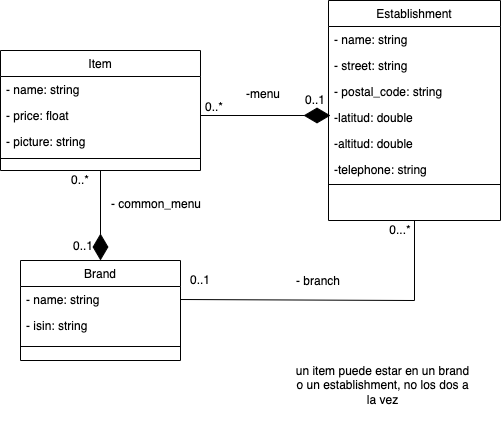

The diagram above was exported from draw.io. Its source (the exported page's mxGraphModel, read from the mxfile embedded in the PNG):
<mxGraphModel dx="848" dy="1046" grid="1" gridSize="10" guides="1" tooltips="1" connect="1" arrows="1" fold="1" page="1" pageScale="1" pageWidth="827" pageHeight="1169" math="0" shadow="0">
  <root>
    <mxCell id="WIyWlLk6GJQsqaUBKTNV-0" />
    <mxCell id="WIyWlLk6GJQsqaUBKTNV-1" parent="WIyWlLk6GJQsqaUBKTNV-0" />
    <mxCell id="zkfFHV4jXpPFQw0GAbJ--0" value="Item" style="swimlane;fontStyle=0;align=center;verticalAlign=top;childLayout=stackLayout;horizontal=1;startSize=26;horizontalStack=0;resizeParent=1;resizeLast=0;collapsible=1;marginBottom=0;rounded=0;shadow=0;strokeWidth=1;" parent="WIyWlLk6GJQsqaUBKTNV-1" vertex="1">
      <mxGeometry x="180" y="130" width="200" height="120" as="geometry">
        <mxRectangle x="230" y="140" width="160" height="26" as="alternateBounds" />
      </mxGeometry>
    </mxCell>
    <mxCell id="zkfFHV4jXpPFQw0GAbJ--1" value="- name: string" style="text;align=left;verticalAlign=top;spacingLeft=4;spacingRight=4;overflow=hidden;rotatable=0;points=[[0,0.5],[1,0.5]];portConstraint=eastwest;" parent="zkfFHV4jXpPFQw0GAbJ--0" vertex="1">
      <mxGeometry y="26" width="200" height="26" as="geometry" />
    </mxCell>
    <mxCell id="roKX6iJSSk0GS0lAiu9G-1" value="- price: float" style="text;align=left;verticalAlign=top;spacingLeft=4;spacingRight=4;overflow=hidden;rotatable=0;points=[[0,0.5],[1,0.5]];portConstraint=eastwest;" parent="zkfFHV4jXpPFQw0GAbJ--0" vertex="1">
      <mxGeometry y="52" width="200" height="26" as="geometry" />
    </mxCell>
    <mxCell id="zkfFHV4jXpPFQw0GAbJ--3" value="- picture: string" style="text;align=left;verticalAlign=top;spacingLeft=4;spacingRight=4;overflow=hidden;rotatable=0;points=[[0,0.5],[1,0.5]];portConstraint=eastwest;rounded=0;shadow=0;html=0;" parent="zkfFHV4jXpPFQw0GAbJ--0" vertex="1">
      <mxGeometry y="78" width="200" height="26" as="geometry" />
    </mxCell>
    <mxCell id="zkfFHV4jXpPFQw0GAbJ--4" value="" style="line;html=1;strokeWidth=1;align=left;verticalAlign=middle;spacingTop=-1;spacingLeft=3;spacingRight=3;rotatable=0;labelPosition=right;points=[];portConstraint=eastwest;" parent="zkfFHV4jXpPFQw0GAbJ--0" vertex="1">
      <mxGeometry y="104" width="200" height="8" as="geometry" />
    </mxCell>
    <mxCell id="zkfFHV4jXpPFQw0GAbJ--13" value="Brand" style="swimlane;fontStyle=0;align=center;verticalAlign=top;childLayout=stackLayout;horizontal=1;startSize=26;horizontalStack=0;resizeParent=1;resizeLast=0;collapsible=1;marginBottom=0;rounded=0;shadow=0;strokeWidth=1;" parent="WIyWlLk6GJQsqaUBKTNV-1" vertex="1">
      <mxGeometry x="200" y="340" width="160" height="100" as="geometry">
        <mxRectangle x="340" y="380" width="170" height="26" as="alternateBounds" />
      </mxGeometry>
    </mxCell>
    <mxCell id="roKX6iJSSk0GS0lAiu9G-10" value="- name: string" style="text;align=left;verticalAlign=top;spacingLeft=4;spacingRight=4;overflow=hidden;rotatable=0;points=[[0,0.5],[1,0.5]];portConstraint=eastwest;" parent="zkfFHV4jXpPFQw0GAbJ--13" vertex="1">
      <mxGeometry y="26" width="160" height="26" as="geometry" />
    </mxCell>
    <mxCell id="Hc2aFzQExDNmv5jTWdbf-7" value="- isin: string" style="text;align=left;verticalAlign=top;spacingLeft=4;spacingRight=4;overflow=hidden;rotatable=0;points=[[0,0.5],[1,0.5]];portConstraint=eastwest;" parent="zkfFHV4jXpPFQw0GAbJ--13" vertex="1">
      <mxGeometry y="52" width="160" height="26" as="geometry" />
    </mxCell>
    <mxCell id="zkfFHV4jXpPFQw0GAbJ--15" value="" style="line;html=1;strokeWidth=1;align=left;verticalAlign=middle;spacingTop=-1;spacingLeft=3;spacingRight=3;rotatable=0;labelPosition=right;points=[];portConstraint=eastwest;" parent="zkfFHV4jXpPFQw0GAbJ--13" vertex="1">
      <mxGeometry y="78" width="160" height="16" as="geometry" />
    </mxCell>
    <mxCell id="zkfFHV4jXpPFQw0GAbJ--17" value="Establishment" style="swimlane;fontStyle=0;align=center;verticalAlign=top;childLayout=stackLayout;horizontal=1;startSize=26;horizontalStack=0;resizeParent=1;resizeLast=0;collapsible=1;marginBottom=0;rounded=0;shadow=0;strokeWidth=1;" parent="WIyWlLk6GJQsqaUBKTNV-1" vertex="1">
      <mxGeometry x="508" y="80" width="172" height="220" as="geometry">
        <mxRectangle x="550" y="140" width="160" height="26" as="alternateBounds" />
      </mxGeometry>
    </mxCell>
    <mxCell id="roKX6iJSSk0GS0lAiu9G-3" value="- name: string" style="text;align=left;verticalAlign=top;spacingLeft=4;spacingRight=4;overflow=hidden;rotatable=0;points=[[0,0.5],[1,0.5]];portConstraint=eastwest;" parent="zkfFHV4jXpPFQw0GAbJ--17" vertex="1">
      <mxGeometry y="26" width="172" height="26" as="geometry" />
    </mxCell>
    <mxCell id="zkfFHV4jXpPFQw0GAbJ--18" value="- street: string" style="text;align=left;verticalAlign=top;spacingLeft=4;spacingRight=4;overflow=hidden;rotatable=0;points=[[0,0.5],[1,0.5]];portConstraint=eastwest;" parent="zkfFHV4jXpPFQw0GAbJ--17" vertex="1">
      <mxGeometry y="52" width="172" height="26" as="geometry" />
    </mxCell>
    <mxCell id="zkfFHV4jXpPFQw0GAbJ--21" value="- postal_code: string" style="text;align=left;verticalAlign=top;spacingLeft=4;spacingRight=4;overflow=hidden;rotatable=0;points=[[0,0.5],[1,0.5]];portConstraint=eastwest;rounded=0;shadow=0;html=0;" parent="zkfFHV4jXpPFQw0GAbJ--17" vertex="1">
      <mxGeometry y="78" width="172" height="26" as="geometry" />
    </mxCell>
    <mxCell id="Hc2aFzQExDNmv5jTWdbf-5" value="-latitud: double" style="text;align=left;verticalAlign=top;spacingLeft=4;spacingRight=4;overflow=hidden;rotatable=0;points=[[0,0.5],[1,0.5]];portConstraint=eastwest;rounded=0;shadow=0;html=0;" parent="zkfFHV4jXpPFQw0GAbJ--17" vertex="1">
      <mxGeometry y="104" width="172" height="26" as="geometry" />
    </mxCell>
    <mxCell id="2L4Iv-KzOjZYkjzHdaY9-1" value="-altitud: double" style="text;align=left;verticalAlign=top;spacingLeft=4;spacingRight=4;overflow=hidden;rotatable=0;points=[[0,0.5],[1,0.5]];portConstraint=eastwest;rounded=0;shadow=0;html=0;" vertex="1" parent="zkfFHV4jXpPFQw0GAbJ--17">
      <mxGeometry y="130" width="172" height="26" as="geometry" />
    </mxCell>
    <mxCell id="2L4Iv-KzOjZYkjzHdaY9-0" value="-telephone: string" style="text;align=left;verticalAlign=top;spacingLeft=4;spacingRight=4;overflow=hidden;rotatable=0;points=[[0,0.5],[1,0.5]];portConstraint=eastwest;rounded=0;shadow=0;html=0;" vertex="1" parent="zkfFHV4jXpPFQw0GAbJ--17">
      <mxGeometry y="156" width="172" height="26" as="geometry" />
    </mxCell>
    <mxCell id="zkfFHV4jXpPFQw0GAbJ--23" value="" style="line;html=1;strokeWidth=1;align=left;verticalAlign=middle;spacingTop=-1;spacingLeft=3;spacingRight=3;rotatable=0;labelPosition=right;points=[];portConstraint=eastwest;" parent="zkfFHV4jXpPFQw0GAbJ--17" vertex="1">
      <mxGeometry y="182" width="172" height="4" as="geometry" />
    </mxCell>
    <mxCell id="roKX6iJSSk0GS0lAiu9G-9" value="" style="endArrow=diamondThin;endFill=1;endSize=24;html=1;rounded=0;exitX=0.5;exitY=1;exitDx=0;exitDy=0;entryX=0.5;entryY=0;entryDx=0;entryDy=0;" parent="WIyWlLk6GJQsqaUBKTNV-1" source="zkfFHV4jXpPFQw0GAbJ--0" target="zkfFHV4jXpPFQw0GAbJ--13" edge="1">
      <mxGeometry width="160" relative="1" as="geometry">
        <mxPoint x="170" y="350" as="sourcePoint" />
        <mxPoint x="330" y="350" as="targetPoint" />
      </mxGeometry>
    </mxCell>
    <mxCell id="roKX6iJSSk0GS0lAiu9G-13" value="0..1" style="text;html=1;strokeColor=none;fillColor=none;align=center;verticalAlign=middle;whiteSpace=wrap;rounded=0;" parent="WIyWlLk6GJQsqaUBKTNV-1" vertex="1">
      <mxGeometry x="253" y="316" width="20" height="20" as="geometry" />
    </mxCell>
    <mxCell id="Hc2aFzQExDNmv5jTWdbf-0" value="" style="endArrow=diamondThin;endFill=1;endSize=24;html=1;rounded=0;exitX=1;exitY=0.5;exitDx=0;exitDy=0;" parent="WIyWlLk6GJQsqaUBKTNV-1" source="roKX6iJSSk0GS0lAiu9G-1" edge="1">
      <mxGeometry width="160" relative="1" as="geometry">
        <mxPoint x="430" y="170" as="sourcePoint" />
        <mxPoint x="510" y="195" as="targetPoint" />
      </mxGeometry>
    </mxCell>
    <mxCell id="roKX6iJSSk0GS0lAiu9G-15" value="0..*" style="text;html=1;strokeColor=none;fillColor=none;align=center;verticalAlign=middle;whiteSpace=wrap;rounded=0;" parent="WIyWlLk6GJQsqaUBKTNV-1" vertex="1">
      <mxGeometry x="250" y="250" width="20" height="20" as="geometry" />
    </mxCell>
    <mxCell id="roKX6iJSSk0GS0lAiu9G-17" value="0..*" style="text;html=1;strokeColor=none;fillColor=none;align=center;verticalAlign=middle;whiteSpace=wrap;rounded=0;" parent="WIyWlLk6GJQsqaUBKTNV-1" vertex="1">
      <mxGeometry x="384" y="177" width="20" height="20" as="geometry" />
    </mxCell>
    <mxCell id="roKX6iJSSk0GS0lAiu9G-18" value="0..1" style="text;html=1;strokeColor=none;fillColor=none;align=center;verticalAlign=middle;whiteSpace=wrap;rounded=0;" parent="WIyWlLk6GJQsqaUBKTNV-1" vertex="1">
      <mxGeometry x="485" y="170" width="20" height="20" as="geometry" />
    </mxCell>
    <mxCell id="Hc2aFzQExDNmv5jTWdbf-1" value="" style="endArrow=none;html=1;rounded=0;exitX=1;exitY=0.5;exitDx=0;exitDy=0;entryX=0.5;entryY=1;entryDx=0;entryDy=0;" parent="WIyWlLk6GJQsqaUBKTNV-1" source="roKX6iJSSk0GS0lAiu9G-10" target="zkfFHV4jXpPFQw0GAbJ--17" edge="1">
      <mxGeometry width="50" height="50" relative="1" as="geometry">
        <mxPoint x="414" y="370" as="sourcePoint" />
        <mxPoint x="464" y="320" as="targetPoint" />
        <Array as="points">
          <mxPoint x="594" y="380" />
        </Array>
      </mxGeometry>
    </mxCell>
    <mxCell id="Hc2aFzQExDNmv5jTWdbf-2" value="0..1" style="text;html=1;strokeColor=none;fillColor=none;align=center;verticalAlign=middle;whiteSpace=wrap;rounded=0;" parent="WIyWlLk6GJQsqaUBKTNV-1" vertex="1">
      <mxGeometry x="370" y="350" width="20" height="20" as="geometry" />
    </mxCell>
    <mxCell id="Hc2aFzQExDNmv5jTWdbf-3" value="0...*" style="text;html=1;strokeColor=none;fillColor=none;align=center;verticalAlign=middle;whiteSpace=wrap;rounded=0;" parent="WIyWlLk6GJQsqaUBKTNV-1" vertex="1">
      <mxGeometry x="570" y="300" width="20" height="20" as="geometry" />
    </mxCell>
    <mxCell id="Hc2aFzQExDNmv5jTWdbf-8" value="- branch" style="text;align=left;verticalAlign=top;spacingLeft=4;spacingRight=4;overflow=hidden;rotatable=0;points=[[0,0.5],[1,0.5]];portConstraint=eastwest;rounded=0;shadow=0;html=0;" parent="WIyWlLk6GJQsqaUBKTNV-1" vertex="1">
      <mxGeometry x="470" y="347" width="60" height="26" as="geometry" />
    </mxCell>
    <mxCell id="Hc2aFzQExDNmv5jTWdbf-9" value="- common_menu" style="text;align=left;verticalAlign=top;spacingLeft=4;spacingRight=4;overflow=hidden;rotatable=0;points=[[0,0.5],[1,0.5]];portConstraint=eastwest;rounded=0;shadow=0;html=0;" parent="WIyWlLk6GJQsqaUBKTNV-1" vertex="1">
      <mxGeometry x="285" y="270" width="200" height="26" as="geometry" />
    </mxCell>
    <mxCell id="Hc2aFzQExDNmv5jTWdbf-10" value="-menu" style="text;align=left;verticalAlign=top;spacingLeft=4;spacingRight=4;overflow=hidden;rotatable=0;points=[[0,0.5],[1,0.5]];portConstraint=eastwest;rounded=0;shadow=0;html=0;" parent="WIyWlLk6GJQsqaUBKTNV-1" vertex="1">
      <mxGeometry x="420" y="160" width="50" height="26" as="geometry" />
    </mxCell>
    <mxCell id="2L4Iv-KzOjZYkjzHdaY9-2" value="un item puede estar en un brand o un establishment, no los dos a la vez" style="text;html=1;strokeColor=none;fillColor=none;align=center;verticalAlign=middle;whiteSpace=wrap;rounded=0;" vertex="1" parent="WIyWlLk6GJQsqaUBKTNV-1">
      <mxGeometry x="470" y="430" width="185" height="70" as="geometry" />
    </mxCell>
  </root>
</mxGraphModel>